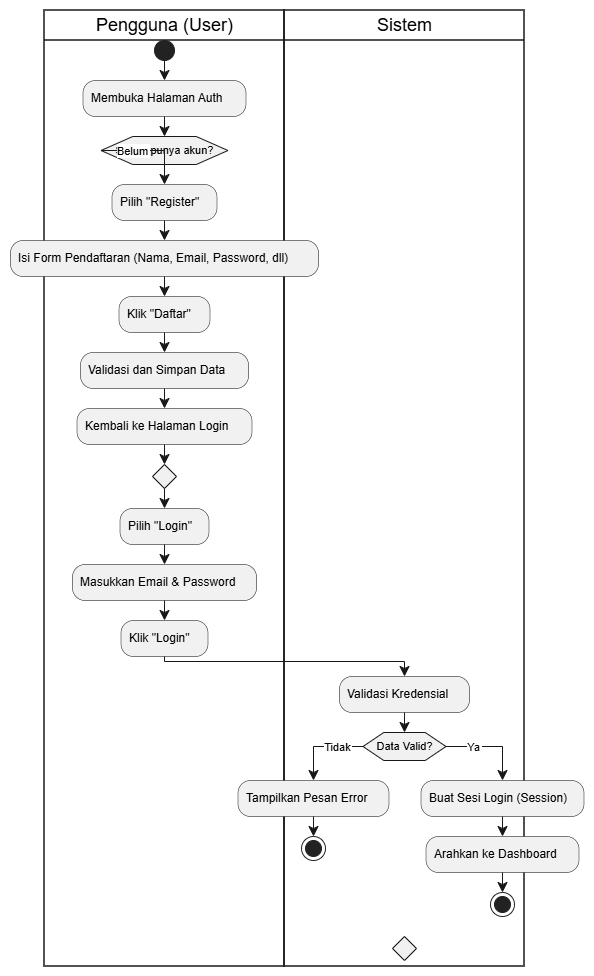

The diagram above was exported from draw.io. Its source (the exported page's mxGraphModel, read from the mxfile embedded in the PNG):
<mxGraphModel dx="745" dy="549" grid="1" gridSize="10" guides="1" tooltips="1" connect="1" arrows="1" fold="1" page="1" pageScale="1" pageWidth="850" pageHeight="1100" math="0" shadow="0">
  <root>
    <mxCell id="0" />
    <mxCell id="1" parent="0" />
    <UserObject label="" plantUmlData="{&#10;  &quot;data&quot;: &quot;@startuml\n|Admin / Petugas|\nstart\n:Klik Menu \&quot;Kelola Users\&quot;;\n|Sistem|\n:Tampilkan Daftar Pengguna;\n|Admin / Petugas|\n:Pilih Aksi (Tambah / Edit / Hapus);\nif (Aksi?) then (Tambah/Edit)\n  :Isi Form Data Pengguna;\n  :Klik Simpan;\n  |Sistem|\n  :Validasi dan Simpan Data;\nelse (Hapus)\n  |Admin / Petugas|\n  :Konfirmasi Hapus;\n  |Sistem|\n  :Hapus Data dari Database;\nendif\n|Sistem|\n:Tampilkan Pesan Sukses dan Refresh Tabel;\nstop\n@enduml&quot;,&#10;  &quot;config&quot;: null&#10;}" id="8qb7RBJH6EFULWdvnTAv-1">
      <mxCell connectable="0" parent="1" style="group;transparentBounds=1;editIcon=1;lockedGroup=0;groupPadding=10;" vertex="1">
        <mxGeometry as="geometry" />
      </mxCell>
    </UserObject>
    <UserObject label="Admin / Petugas" plantUmlId="lane_40" plantUmlBaseStyle="swimlane;collapsible=0;startSize=30;fillColor=none;swimlaneFillColor=none;strokeColor=#181818;strokeWidth=1.5;fontColor=#000000;fontSize=18;fontStyle=0;html=1;" plantUmlBaseValue="Admin / Petugas" id="8qb7RBJH6EFULWdvnTAv-2">
      <mxCell parent="8qb7RBJH6EFULWdvnTAv-1" style="swimlane;collapsible=0;startSize=30;fillColor=none;swimlaneFillColor=none;strokeColor=#181818;strokeWidth=1.5;fontColor=#000000;fontSize=18;fontStyle=0;html=1;" vertex="1">
        <mxGeometry height="584" width="327" x="50" y="30" as="geometry" />
      </mxCell>
    </UserObject>
    <UserObject label="Sistem" plantUmlId="lane_41" plantUmlBaseStyle="swimlane;collapsible=0;startSize=30;fillColor=none;swimlaneFillColor=none;strokeColor=#181818;strokeWidth=1.5;fontColor=#000000;fontSize=18;fontStyle=0;html=1;" plantUmlBaseValue="Sistem" id="8qb7RBJH6EFULWdvnTAv-3">
      <mxCell parent="8qb7RBJH6EFULWdvnTAv-1" style="swimlane;collapsible=0;startSize=30;fillColor=none;swimlaneFillColor=none;strokeColor=#181818;strokeWidth=1.5;fontColor=#000000;fontSize=18;fontStyle=0;html=1;" vertex="1">
        <mxGeometry height="584" width="327" x="377" y="30" as="geometry" />
      </mxCell>
    </UserObject>
    <UserObject label="" plantUmlId="start_0" plantUmlBaseStyle="ellipse;fillColor=#222222;strokeColor=#222222;" plantUmlBaseValue="" id="8qb7RBJH6EFULWdvnTAv-4">
      <mxCell parent="8qb7RBJH6EFULWdvnTAv-1" style="ellipse;fillColor=#222222;strokeColor=#222222;" vertex="1">
        <mxGeometry height="20" width="20" x="203.5" y="60" as="geometry" />
      </mxCell>
    </UserObject>
    <UserObject label="" plantUmlId="e_1" plantUmlBaseStyle="endArrow=classic;endSize=8;strokeColor=#181818;curved=0;rounded=0;fontSize=11;sourcePerimeterSpacing=0;targetPerimeterSpacing=0;" plantUmlBaseValue="" id="8qb7RBJH6EFULWdvnTAv-5">
      <mxCell edge="1" parent="8qb7RBJH6EFULWdvnTAv-1" source="8qb7RBJH6EFULWdvnTAv-4" style="endArrow=classic;endSize=8;strokeColor=#181818;curved=0;rounded=0;fontSize=11;sourcePerimeterSpacing=0;targetPerimeterSpacing=0;" target="8qb7RBJH6EFULWdvnTAv-6">
        <mxGeometry relative="1" as="geometry">
          <mxPoint x="213.5" y="80" as="sourcePoint" />
          <mxPoint x="213.5" y="100" as="targetPoint" />
        </mxGeometry>
      </mxCell>
    </UserObject>
    <UserObject label="Klik Menu &quot;Kelola Users&quot;" plantUmlId="action_2" plantUmlBaseStyle="rounded=1;absoluteArcSize=1;arcSize=25;fillColor=#F1F1F1;strokeColor=#181818;strokeWidth=0.5;whiteSpace=wrap;fontSize=12;align=left;spacingLeft=6;" plantUmlBaseValue="Klik Menu &quot;Kelola Users&quot;" id="8qb7RBJH6EFULWdvnTAv-6">
      <mxCell parent="8qb7RBJH6EFULWdvnTAv-1" style="rounded=1;absoluteArcSize=1;arcSize=25;fillColor=#F1F1F1;strokeColor=#181818;strokeWidth=0.5;whiteSpace=wrap;fontSize=12;align=left;spacingLeft=6;" vertex="1">
        <mxGeometry height="36" width="162" x="132.5" y="100" as="geometry" />
      </mxCell>
    </UserObject>
    <UserObject label="" plantUmlId="e_3" plantUmlBaseStyle="endArrow=classic;endSize=8;strokeColor=#181818;curved=0;rounded=0;fontSize=11;sourcePerimeterSpacing=0;targetPerimeterSpacing=0;" plantUmlBaseValue="" id="8qb7RBJH6EFULWdvnTAv-7">
      <mxCell edge="1" parent="8qb7RBJH6EFULWdvnTAv-1" source="8qb7RBJH6EFULWdvnTAv-6" style="endArrow=classic;endSize=8;strokeColor=#181818;curved=0;rounded=0;fontSize=11;sourcePerimeterSpacing=0;targetPerimeterSpacing=0;" target="8qb7RBJH6EFULWdvnTAv-8">
        <mxGeometry relative="1" as="geometry">
          <Array as="points">
            <mxPoint x="213.5" y="141" />
            <mxPoint x="540.5" y="141" />
          </Array>
          <mxPoint x="213.5" y="136" as="sourcePoint" />
          <mxPoint x="540.5" y="156" as="targetPoint" />
        </mxGeometry>
      </mxCell>
    </UserObject>
    <UserObject label="Tampilkan Daftar Pengguna" plantUmlId="action_6" plantUmlBaseStyle="rounded=1;absoluteArcSize=1;arcSize=25;fillColor=#F1F1F1;strokeColor=#181818;strokeWidth=0.5;whiteSpace=wrap;fontSize=12;align=left;spacingLeft=6;" plantUmlBaseValue="Tampilkan Daftar Pengguna" id="8qb7RBJH6EFULWdvnTAv-8">
      <mxCell parent="8qb7RBJH6EFULWdvnTAv-1" style="rounded=1;absoluteArcSize=1;arcSize=25;fillColor=#F1F1F1;strokeColor=#181818;strokeWidth=0.5;whiteSpace=wrap;fontSize=12;align=left;spacingLeft=6;" vertex="1">
        <mxGeometry height="36" width="182" x="449.5" y="156" as="geometry" />
      </mxCell>
    </UserObject>
    <UserObject label="" plantUmlId="e_7" plantUmlBaseStyle="endArrow=classic;endSize=8;strokeColor=#181818;curved=0;rounded=0;fontSize=11;sourcePerimeterSpacing=0;targetPerimeterSpacing=0;" plantUmlBaseValue="" id="8qb7RBJH6EFULWdvnTAv-9">
      <mxCell edge="1" parent="8qb7RBJH6EFULWdvnTAv-1" source="8qb7RBJH6EFULWdvnTAv-8" style="endArrow=classic;endSize=8;strokeColor=#181818;curved=0;rounded=0;fontSize=11;sourcePerimeterSpacing=0;targetPerimeterSpacing=0;" target="8qb7RBJH6EFULWdvnTAv-10">
        <mxGeometry relative="1" as="geometry">
          <Array as="points">
            <mxPoint x="540.5" y="197" />
            <mxPoint x="213.5" y="197" />
          </Array>
          <mxPoint x="540.5" y="192" as="sourcePoint" />
          <mxPoint x="213.5" y="212" as="targetPoint" />
        </mxGeometry>
      </mxCell>
    </UserObject>
    <UserObject label="Pilih Aksi (Tambah / Edit / Hapus)" plantUmlId="action_10" plantUmlBaseStyle="rounded=1;absoluteArcSize=1;arcSize=25;fillColor=#F1F1F1;strokeColor=#181818;strokeWidth=0.5;whiteSpace=wrap;fontSize=12;align=left;spacingLeft=6;" plantUmlBaseValue="Pilih Aksi (Tambah / Edit / Hapus)" id="8qb7RBJH6EFULWdvnTAv-10">
      <mxCell parent="8qb7RBJH6EFULWdvnTAv-1" style="rounded=1;absoluteArcSize=1;arcSize=25;fillColor=#F1F1F1;strokeColor=#181818;strokeWidth=0.5;whiteSpace=wrap;fontSize=12;align=left;spacingLeft=6;" vertex="1">
        <mxGeometry height="36" width="218" x="104.5" y="212" as="geometry" />
      </mxCell>
    </UserObject>
    <UserObject label="" plantUmlId="e_11" plantUmlBaseStyle="endArrow=classic;endSize=8;strokeColor=#181818;entryX=0.5;entryY=0;entryDx=0;entryDy=0;curved=0;rounded=0;fontSize=11;sourcePerimeterSpacing=0;targetPerimeterSpacing=0;" plantUmlBaseValue="" id="8qb7RBJH6EFULWdvnTAv-11">
      <mxCell edge="1" parent="8qb7RBJH6EFULWdvnTAv-1" source="8qb7RBJH6EFULWdvnTAv-10" style="endArrow=classic;endSize=8;strokeColor=#181818;entryX=0.5;entryY=0;entryDx=0;entryDy=0;curved=0;rounded=0;fontSize=11;sourcePerimeterSpacing=0;targetPerimeterSpacing=0;" target="8qb7RBJH6EFULWdvnTAv-12">
        <mxGeometry relative="1" as="geometry">
          <mxPoint x="213.5" y="248" as="sourcePoint" />
          <mxPoint x="213.5" y="268" as="targetPoint" />
        </mxGeometry>
      </mxCell>
    </UserObject>
    <UserObject label="Aksi?" plantUmlId="diamond_13" plantUmlBaseStyle="shape=hexagon;perimeter=hexagonPerimeter2;fillColor=#F1F1F1;strokeColor=#181818;whiteSpace=wrap;fontSize=11;" plantUmlBaseValue="Aksi?" id="8qb7RBJH6EFULWdvnTAv-12">
      <mxCell parent="8qb7RBJH6EFULWdvnTAv-1" style="shape=hexagon;perimeter=hexagonPerimeter2;fillColor=#F1F1F1;strokeColor=#181818;whiteSpace=wrap;fontSize=11;" vertex="1">
        <mxGeometry height="28" width="51" x="188" y="268" as="geometry" />
      </mxCell>
    </UserObject>
    <UserObject label="Tambah/Edit" plantUmlId="e_14" plantUmlBaseStyle="endArrow=classic;endSize=8;strokeColor=#181818;fontSize=11;exitX=0;exitY=0.5;exitDx=0;exitDy=0;curved=0;rounded=0;sourcePerimeterSpacing=0;targetPerimeterSpacing=0;" plantUmlBaseValue="Tambah/Edit" id="8qb7RBJH6EFULWdvnTAv-13">
      <mxCell edge="1" parent="8qb7RBJH6EFULWdvnTAv-1" source="8qb7RBJH6EFULWdvnTAv-12" style="endArrow=classic;endSize=8;strokeColor=#181818;fontSize=11;exitX=0;exitY=0.5;exitDx=0;exitDy=0;curved=0;rounded=0;sourcePerimeterSpacing=0;targetPerimeterSpacing=0;" target="8qb7RBJH6EFULWdvnTAv-14">
        <mxGeometry relative="1" x="-0.315" as="geometry">
          <Array as="points">
            <mxPoint x="114" y="282" />
          </Array>
          <mxPoint x="188" y="282" as="sourcePoint" />
          <mxPoint x="114" y="316" as="targetPoint" />
        </mxGeometry>
      </mxCell>
    </UserObject>
    <UserObject label="Isi Form Data Pengguna" plantUmlId="action_16" plantUmlBaseStyle="rounded=1;absoluteArcSize=1;arcSize=25;fillColor=#F1F1F1;strokeColor=#181818;strokeWidth=0.5;whiteSpace=wrap;fontSize=12;align=left;spacingLeft=6;" plantUmlBaseValue="Isi Form Data Pengguna" id="8qb7RBJH6EFULWdvnTAv-14">
      <mxCell parent="8qb7RBJH6EFULWdvnTAv-1" style="rounded=1;absoluteArcSize=1;arcSize=25;fillColor=#F1F1F1;strokeColor=#181818;strokeWidth=0.5;whiteSpace=wrap;fontSize=12;align=left;spacingLeft=6;" vertex="1">
        <mxGeometry height="36" width="158" x="35" y="316" as="geometry" />
      </mxCell>
    </UserObject>
    <UserObject label="Klik Simpan" plantUmlId="action_17" plantUmlBaseStyle="rounded=1;absoluteArcSize=1;arcSize=25;fillColor=#F1F1F1;strokeColor=#181818;strokeWidth=0.5;whiteSpace=wrap;fontSize=12;align=left;spacingLeft=6;" plantUmlBaseValue="Klik Simpan" id="8qb7RBJH6EFULWdvnTAv-15">
      <mxCell parent="8qb7RBJH6EFULWdvnTAv-1" style="rounded=1;absoluteArcSize=1;arcSize=25;fillColor=#F1F1F1;strokeColor=#181818;strokeWidth=0.5;whiteSpace=wrap;fontSize=12;align=left;spacingLeft=6;" vertex="1">
        <mxGeometry height="36" width="88" x="70" y="372" as="geometry" />
      </mxCell>
    </UserObject>
    <UserObject label="" plantUmlId="e_18" plantUmlBaseStyle="endArrow=classic;endSize=8;strokeColor=#181818;curved=0;rounded=0;fontSize=11;sourcePerimeterSpacing=0;targetPerimeterSpacing=0;" plantUmlBaseValue="" id="8qb7RBJH6EFULWdvnTAv-16">
      <mxCell edge="1" parent="8qb7RBJH6EFULWdvnTAv-1" source="8qb7RBJH6EFULWdvnTAv-14" style="endArrow=classic;endSize=8;strokeColor=#181818;curved=0;rounded=0;fontSize=11;sourcePerimeterSpacing=0;targetPerimeterSpacing=0;" target="8qb7RBJH6EFULWdvnTAv-15">
        <mxGeometry relative="1" as="geometry">
          <mxPoint x="114" y="352" as="sourcePoint" />
          <mxPoint x="114" y="372" as="targetPoint" />
        </mxGeometry>
      </mxCell>
    </UserObject>
    <UserObject label="Validasi dan Simpan Data" plantUmlId="action_20" plantUmlBaseStyle="rounded=1;absoluteArcSize=1;arcSize=25;fillColor=#F1F1F1;strokeColor=#181818;strokeWidth=0.5;whiteSpace=wrap;fontSize=12;align=left;spacingLeft=6;" plantUmlBaseValue="Validasi dan Simpan Data" id="8qb7RBJH6EFULWdvnTAv-17">
      <mxCell parent="8qb7RBJH6EFULWdvnTAv-1" style="rounded=1;absoluteArcSize=1;arcSize=25;fillColor=#F1F1F1;strokeColor=#181818;strokeWidth=0.5;whiteSpace=wrap;fontSize=12;align=left;spacingLeft=6;" vertex="1">
        <mxGeometry height="36" width="168" x="30" y="428" as="geometry" />
      </mxCell>
    </UserObject>
    <UserObject label="" plantUmlId="e_21" plantUmlBaseStyle="endArrow=classic;endSize=8;strokeColor=#181818;curved=0;rounded=0;fontSize=11;sourcePerimeterSpacing=0;targetPerimeterSpacing=0;" plantUmlBaseValue="" id="8qb7RBJH6EFULWdvnTAv-18">
      <mxCell edge="1" parent="8qb7RBJH6EFULWdvnTAv-1" source="8qb7RBJH6EFULWdvnTAv-15" style="endArrow=classic;endSize=8;strokeColor=#181818;curved=0;rounded=0;fontSize=11;sourcePerimeterSpacing=0;targetPerimeterSpacing=0;" target="8qb7RBJH6EFULWdvnTAv-17">
        <mxGeometry relative="1" as="geometry">
          <mxPoint x="114" y="408" as="sourcePoint" />
          <mxPoint x="114" y="428" as="targetPoint" />
        </mxGeometry>
      </mxCell>
    </UserObject>
    <UserObject label="Hapus" plantUmlId="e_22" plantUmlBaseStyle="endArrow=classic;endSize=8;strokeColor=#181818;fontSize=11;exitX=1;exitY=0.5;exitDx=0;exitDy=0;curved=0;rounded=0;sourcePerimeterSpacing=0;targetPerimeterSpacing=0;" plantUmlBaseValue="Hapus" id="8qb7RBJH6EFULWdvnTAv-19">
      <mxCell edge="1" parent="8qb7RBJH6EFULWdvnTAv-1" source="8qb7RBJH6EFULWdvnTAv-12" style="endArrow=classic;endSize=8;strokeColor=#181818;fontSize=11;exitX=1;exitY=0.5;exitDx=0;exitDy=0;curved=0;rounded=0;sourcePerimeterSpacing=0;targetPerimeterSpacing=0;" target="8qb7RBJH6EFULWdvnTAv-20">
        <mxGeometry relative="1" x="-0.309" as="geometry">
          <Array as="points">
            <mxPoint x="315" y="282" />
          </Array>
          <mxPoint x="239" y="282" as="sourcePoint" />
          <mxPoint x="315" y="316" as="targetPoint" />
        </mxGeometry>
      </mxCell>
    </UserObject>
    <UserObject label="Konfirmasi Hapus" plantUmlId="action_25" plantUmlBaseStyle="rounded=1;absoluteArcSize=1;arcSize=25;fillColor=#F1F1F1;strokeColor=#181818;strokeWidth=0.5;whiteSpace=wrap;fontSize=12;align=left;spacingLeft=6;" plantUmlBaseValue="Konfirmasi Hapus" id="8qb7RBJH6EFULWdvnTAv-20">
      <mxCell parent="8qb7RBJH6EFULWdvnTAv-1" style="rounded=1;absoluteArcSize=1;arcSize=25;fillColor=#F1F1F1;strokeColor=#181818;strokeWidth=0.5;whiteSpace=wrap;fontSize=12;align=left;spacingLeft=6;" vertex="1">
        <mxGeometry height="36" width="123" x="253.5" y="316" as="geometry" />
      </mxCell>
    </UserObject>
    <UserObject label="Hapus Data dari Database" plantUmlId="action_27" plantUmlBaseStyle="rounded=1;absoluteArcSize=1;arcSize=25;fillColor=#F1F1F1;strokeColor=#181818;strokeWidth=0.5;whiteSpace=wrap;fontSize=12;align=left;spacingLeft=6;" plantUmlBaseValue="Hapus Data dari Database" id="8qb7RBJH6EFULWdvnTAv-21">
      <mxCell parent="8qb7RBJH6EFULWdvnTAv-1" style="rounded=1;absoluteArcSize=1;arcSize=25;fillColor=#F1F1F1;strokeColor=#181818;strokeWidth=0.5;whiteSpace=wrap;fontSize=12;align=left;spacingLeft=6;" vertex="1">
        <mxGeometry height="36" width="171" x="229.5" y="372" as="geometry" />
      </mxCell>
    </UserObject>
    <UserObject label="" plantUmlId="e_28" plantUmlBaseStyle="endArrow=classic;endSize=8;strokeColor=#181818;curved=0;rounded=0;fontSize=11;sourcePerimeterSpacing=0;targetPerimeterSpacing=0;" plantUmlBaseValue="" id="8qb7RBJH6EFULWdvnTAv-22">
      <mxCell edge="1" parent="8qb7RBJH6EFULWdvnTAv-1" source="8qb7RBJH6EFULWdvnTAv-20" style="endArrow=classic;endSize=8;strokeColor=#181818;curved=0;rounded=0;fontSize=11;sourcePerimeterSpacing=0;targetPerimeterSpacing=0;" target="8qb7RBJH6EFULWdvnTAv-21">
        <mxGeometry relative="1" as="geometry">
          <mxPoint x="315" y="352" as="sourcePoint" />
          <mxPoint x="315" y="372" as="targetPoint" />
        </mxGeometry>
      </mxCell>
    </UserObject>
    <UserObject label="" plantUmlId="merge_29" plantUmlBaseStyle="rhombus;fillColor=#F1F1F1;strokeColor=#181818;" plantUmlBaseValue="" id="8qb7RBJH6EFULWdvnTAv-23">
      <mxCell parent="8qb7RBJH6EFULWdvnTAv-1" style="rhombus;fillColor=#F1F1F1;strokeColor=#181818;" vertex="1">
        <mxGeometry height="24" width="24" x="201.5" y="484" as="geometry" />
      </mxCell>
    </UserObject>
    <UserObject label="" plantUmlId="e_30" plantUmlBaseStyle="endArrow=classic;endSize=8;strokeColor=#181818;entryX=0;entryY=0.5;entryDx=0;entryDy=0;curved=0;rounded=0;fontSize=11;sourcePerimeterSpacing=0;targetPerimeterSpacing=0;" plantUmlBaseValue="" id="8qb7RBJH6EFULWdvnTAv-24">
      <mxCell edge="1" parent="8qb7RBJH6EFULWdvnTAv-1" source="8qb7RBJH6EFULWdvnTAv-17" style="endArrow=classic;endSize=8;strokeColor=#181818;entryX=0;entryY=0.5;entryDx=0;entryDy=0;curved=0;rounded=0;fontSize=11;sourcePerimeterSpacing=0;targetPerimeterSpacing=0;" target="8qb7RBJH6EFULWdvnTAv-23">
        <mxGeometry relative="1" as="geometry">
          <Array as="points">
            <mxPoint x="114" y="496" />
          </Array>
          <mxPoint x="114" y="464" as="sourcePoint" />
          <mxPoint x="201.5" y="496" as="targetPoint" />
        </mxGeometry>
      </mxCell>
    </UserObject>
    <UserObject label="" plantUmlId="e_32" plantUmlBaseStyle="endArrow=classic;endSize=8;strokeColor=#181818;entryX=1;entryY=0.5;entryDx=0;entryDy=0;curved=0;rounded=0;fontSize=11;sourcePerimeterSpacing=0;targetPerimeterSpacing=0;" plantUmlBaseValue="" id="8qb7RBJH6EFULWdvnTAv-25">
      <mxCell edge="1" parent="8qb7RBJH6EFULWdvnTAv-1" source="8qb7RBJH6EFULWdvnTAv-21" style="endArrow=classic;endSize=8;strokeColor=#181818;entryX=1;entryY=0.5;entryDx=0;entryDy=0;curved=0;rounded=0;fontSize=11;sourcePerimeterSpacing=0;targetPerimeterSpacing=0;" target="8qb7RBJH6EFULWdvnTAv-23">
        <mxGeometry relative="1" as="geometry">
          <Array as="points">
            <mxPoint x="315" y="496" />
          </Array>
          <mxPoint x="315" y="408" as="sourcePoint" />
          <mxPoint x="225.5" y="496" as="targetPoint" />
        </mxGeometry>
      </mxCell>
    </UserObject>
    <UserObject label="" plantUmlId="e_34" plantUmlBaseStyle="endArrow=classic;endSize=8;strokeColor=#181818;exitX=0.5;exitY=1;exitDx=0;exitDy=0;curved=0;rounded=0;fontSize=11;sourcePerimeterSpacing=0;targetPerimeterSpacing=0;" plantUmlBaseValue="" id="8qb7RBJH6EFULWdvnTAv-26">
      <mxCell edge="1" parent="8qb7RBJH6EFULWdvnTAv-1" source="8qb7RBJH6EFULWdvnTAv-23" style="endArrow=classic;endSize=8;strokeColor=#181818;exitX=0.5;exitY=1;exitDx=0;exitDy=0;curved=0;rounded=0;fontSize=11;sourcePerimeterSpacing=0;targetPerimeterSpacing=0;" target="8qb7RBJH6EFULWdvnTAv-27">
        <mxGeometry relative="1" as="geometry">
          <Array as="points">
            <mxPoint x="213.5" y="513" />
            <mxPoint x="540.5" y="513" />
          </Array>
          <mxPoint x="213.5" y="508" as="sourcePoint" />
          <mxPoint x="540.5" y="528" as="targetPoint" />
        </mxGeometry>
      </mxCell>
    </UserObject>
    <UserObject label="Tampilkan Pesan Sukses dan Refresh Tabel" plantUmlId="action_37" plantUmlBaseStyle="rounded=1;absoluteArcSize=1;arcSize=25;fillColor=#F1F1F1;strokeColor=#181818;strokeWidth=0.5;whiteSpace=wrap;fontSize=12;align=left;spacingLeft=6;" plantUmlBaseValue="Tampilkan Pesan Sukses dan Refresh Tabel" id="8qb7RBJH6EFULWdvnTAv-27">
      <mxCell parent="8qb7RBJH6EFULWdvnTAv-1" style="rounded=1;absoluteArcSize=1;arcSize=25;fillColor=#F1F1F1;strokeColor=#181818;strokeWidth=0.5;whiteSpace=wrap;fontSize=12;align=left;spacingLeft=6;" vertex="1">
        <mxGeometry height="36" width="271" x="405" y="528" as="geometry" />
      </mxCell>
    </UserObject>
    <UserObject label="" plantUmlId="e_38" plantUmlBaseStyle="endArrow=classic;endSize=8;strokeColor=#181818;curved=0;rounded=0;fontSize=11;sourcePerimeterSpacing=0;targetPerimeterSpacing=0;" plantUmlBaseValue="" id="8qb7RBJH6EFULWdvnTAv-28">
      <mxCell edge="1" parent="8qb7RBJH6EFULWdvnTAv-1" source="8qb7RBJH6EFULWdvnTAv-27" style="endArrow=classic;endSize=8;strokeColor=#181818;curved=0;rounded=0;fontSize=11;sourcePerimeterSpacing=0;targetPerimeterSpacing=0;" target="8qb7RBJH6EFULWdvnTAv-29">
        <mxGeometry relative="1" as="geometry">
          <mxPoint x="540.5" y="564" as="sourcePoint" />
          <mxPoint x="540.5" y="584" as="targetPoint" />
        </mxGeometry>
      </mxCell>
    </UserObject>
    <UserObject label="" plantUmlId="stop_39" plantUmlBaseStyle="ellipse;shape=endState;fillColor=#222222;strokeColor=#222222;" plantUmlBaseValue="" id="8qb7RBJH6EFULWdvnTAv-29">
      <mxCell parent="8qb7RBJH6EFULWdvnTAv-1" style="ellipse;shape=endState;fillColor=#222222;strokeColor=#222222;" vertex="1">
        <mxGeometry height="24" width="24" x="528.5" y="584" as="geometry" />
      </mxCell>
    </UserObject>
  </root>
</mxGraphModel>